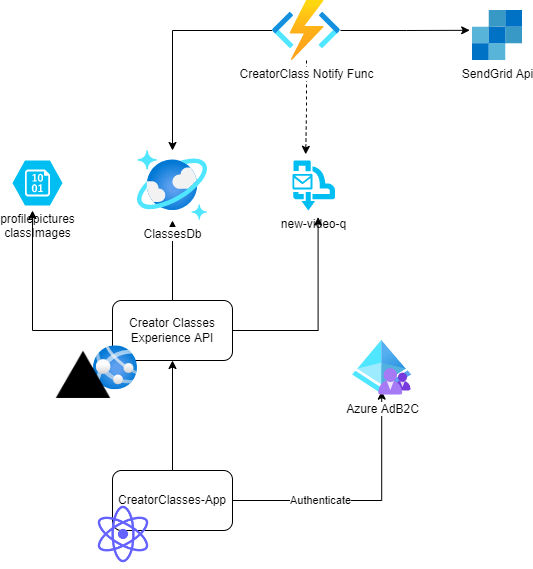

The diagram above was exported from draw.io. Its source (the exported page's mxGraphModel, read from the mxfile embedded in the PNG):
<mxGraphModel dx="1038" dy="489" grid="1" gridSize="10" guides="1" tooltips="1" connect="1" arrows="1" fold="1" page="1" pageScale="1" pageWidth="850" pageHeight="1100" math="0" shadow="0">
  <root>
    <mxCell id="0" />
    <mxCell id="1" parent="0" />
    <mxCell id="DdILjM-e7OxqmLC6GDqn-3" style="edgeStyle=orthogonalEdgeStyle;rounded=0;orthogonalLoop=1;jettySize=auto;html=1;entryX=0.495;entryY=0.925;entryDx=0;entryDy=0;entryPerimeter=0;" parent="1" source="DdILjM-e7OxqmLC6GDqn-1" target="DdILjM-e7OxqmLC6GDqn-2" edge="1">
      <mxGeometry relative="1" as="geometry" />
    </mxCell>
    <mxCell id="DdILjM-e7OxqmLC6GDqn-4" value="Authenticate" style="edgeLabel;html=1;align=center;verticalAlign=middle;resizable=0;points=[];" parent="DdILjM-e7OxqmLC6GDqn-3" vertex="1" connectable="0">
      <mxGeometry x="-0.3287" y="1" relative="1" as="geometry">
        <mxPoint as="offset" />
      </mxGeometry>
    </mxCell>
    <mxCell id="DdILjM-e7OxqmLC6GDqn-6" style="edgeStyle=orthogonalEdgeStyle;rounded=0;orthogonalLoop=1;jettySize=auto;html=1;exitX=0.5;exitY=0;exitDx=0;exitDy=0;entryX=0.5;entryY=1;entryDx=0;entryDy=0;" parent="1" source="DdILjM-e7OxqmLC6GDqn-1" target="DdILjM-e7OxqmLC6GDqn-5" edge="1">
      <mxGeometry relative="1" as="geometry" />
    </mxCell>
    <mxCell id="DdILjM-e7OxqmLC6GDqn-1" value="CreatorClasses-App" style="rounded=1;whiteSpace=wrap;html=1;" parent="1" vertex="1">
      <mxGeometry x="380" y="480" width="120" height="60" as="geometry" />
    </mxCell>
    <mxCell id="DdILjM-e7OxqmLC6GDqn-2" value="Azure AdB2C&lt;br&gt;" style="aspect=fixed;html=1;points=[];align=center;image;fontSize=12;image=img/lib/azure2/identity/Azure_AD_B2C.svg;" parent="1" vertex="1">
      <mxGeometry x="620" y="350" width="59" height="54.72" as="geometry" />
    </mxCell>
    <mxCell id="DdILjM-e7OxqmLC6GDqn-9" style="edgeStyle=orthogonalEdgeStyle;rounded=0;orthogonalLoop=1;jettySize=auto;html=1;entryX=1;entryY=0.5;entryDx=0;entryDy=0;entryPerimeter=0;" parent="1" source="DdILjM-e7OxqmLC6GDqn-5" edge="1">
      <mxGeometry relative="1" as="geometry">
        <mxPoint x="300" y="220" as="targetPoint" />
      </mxGeometry>
    </mxCell>
    <mxCell id="DdILjM-e7OxqmLC6GDqn-12" style="edgeStyle=orthogonalEdgeStyle;rounded=0;orthogonalLoop=1;jettySize=auto;html=1;exitX=0.5;exitY=0;exitDx=0;exitDy=0;" parent="1" source="DdILjM-e7OxqmLC6GDqn-5" target="DdILjM-e7OxqmLC6GDqn-11" edge="1">
      <mxGeometry relative="1" as="geometry" />
    </mxCell>
    <mxCell id="HExLbge0QIGiOLGMuNLu-2" style="edgeStyle=orthogonalEdgeStyle;rounded=0;orthogonalLoop=1;jettySize=auto;html=1;exitX=1;exitY=0.5;exitDx=0;exitDy=0;entryX=0.602;entryY=1.132;entryDx=0;entryDy=0;entryPerimeter=0;" parent="1" source="DdILjM-e7OxqmLC6GDqn-5" target="HExLbge0QIGiOLGMuNLu-1" edge="1">
      <mxGeometry relative="1" as="geometry">
        <Array as="points">
          <mxPoint x="586" y="340" />
        </Array>
      </mxGeometry>
    </mxCell>
    <mxCell id="DdILjM-e7OxqmLC6GDqn-5" value="Creator Classes Experience API" style="rounded=1;whiteSpace=wrap;html=1;" parent="1" vertex="1">
      <mxGeometry x="380" y="310" width="120" height="60" as="geometry" />
    </mxCell>
    <mxCell id="DdILjM-e7OxqmLC6GDqn-10" value="profilepictures&lt;br&gt;classImages" style="verticalLabelPosition=bottom;html=1;verticalAlign=top;align=center;strokeColor=none;fillColor=#00BEF2;shape=mxgraph.azure.storage_blob;" parent="1" vertex="1">
      <mxGeometry x="280" y="170" width="50" height="45" as="geometry" />
    </mxCell>
    <mxCell id="DdILjM-e7OxqmLC6GDqn-11" value="ClassesDb" style="aspect=fixed;html=1;points=[];align=center;image;fontSize=12;image=img/lib/azure2/databases/Azure_Cosmos_DB.svg;" parent="1" vertex="1">
      <mxGeometry x="405" y="160" width="70" height="70" as="geometry" />
    </mxCell>
    <mxCell id="Jsf90p8OvchpEWZktZP7-1" value="" style="shape=image;html=1;verticalAlign=top;verticalLabelPosition=bottom;labelBackgroundColor=#ffffff;imageAspect=0;aspect=fixed;image=https://cdn1.iconfinder.com/data/icons/unicons-line-vol-5/24/react-128.png" parent="1" vertex="1">
      <mxGeometry x="357" y="510" width="68" height="68" as="geometry" />
    </mxCell>
    <mxCell id="Jsf90p8OvchpEWZktZP7-2" value="" style="aspect=fixed;html=1;points=[];align=center;image;fontSize=12;image=img/lib/azure2/app_services/App_Services.svg;" parent="1" vertex="1">
      <mxGeometry x="361" y="355.36" width="44" height="44" as="geometry" />
    </mxCell>
    <mxCell id="HExLbge0QIGiOLGMuNLu-5" style="edgeStyle=orthogonalEdgeStyle;rounded=0;orthogonalLoop=1;jettySize=auto;html=1;entryX=0.311;entryY=-0.124;entryDx=0;entryDy=0;entryPerimeter=0;dashed=1;" parent="1" source="HExLbge0QIGiOLGMuNLu-4" target="HExLbge0QIGiOLGMuNLu-1" edge="1">
      <mxGeometry relative="1" as="geometry" />
    </mxCell>
    <mxCell id="HExLbge0QIGiOLGMuNLu-6" style="edgeStyle=orthogonalEdgeStyle;rounded=0;orthogonalLoop=1;jettySize=auto;html=1;" parent="1" source="HExLbge0QIGiOLGMuNLu-4" target="DdILjM-e7OxqmLC6GDqn-11" edge="1">
      <mxGeometry relative="1" as="geometry" />
    </mxCell>
    <mxCell id="HExLbge0QIGiOLGMuNLu-8" style="edgeStyle=orthogonalEdgeStyle;rounded=0;orthogonalLoop=1;jettySize=auto;html=1;entryX=-0.056;entryY=0.396;entryDx=0;entryDy=0;entryPerimeter=0;" parent="1" source="HExLbge0QIGiOLGMuNLu-4" target="HExLbge0QIGiOLGMuNLu-7" edge="1">
      <mxGeometry relative="1" as="geometry" />
    </mxCell>
    <mxCell id="HExLbge0QIGiOLGMuNLu-4" value="CreatorClass Notify Func" style="aspect=fixed;html=1;points=[];align=center;image;fontSize=12;image=img/lib/azure2/iot/Function_Apps.svg;" parent="1" vertex="1">
      <mxGeometry x="540" y="10" width="68" height="60" as="geometry" />
    </mxCell>
    <mxCell id="HExLbge0QIGiOLGMuNLu-7" value="SendGrid Api&lt;br&gt;" style="sketch=0;aspect=fixed;html=1;points=[];align=center;image;fontSize=12;image=img/lib/mscae/SendGrid_Accounts.svg;" parent="1" vertex="1">
      <mxGeometry x="740" y="20" width="50" height="50" as="geometry" />
    </mxCell>
    <mxCell id="HExLbge0QIGiOLGMuNLu-1" value="new-video-q" style="verticalLabelPosition=bottom;html=1;verticalAlign=top;align=center;strokeColor=none;fillColor=#00BEF2;shape=mxgraph.azure.service_bus_queues;pointerEvents=1;" parent="1" vertex="1">
      <mxGeometry x="560" y="170" width="42.5" height="50" as="geometry" />
    </mxCell>
    <mxCell id="GEMkNWJN19QSG6OtNlIc-1" value="" style="shape=image;html=1;verticalAlign=top;verticalLabelPosition=bottom;labelBackgroundColor=#ffffff;imageAspect=0;aspect=fixed;image=https://cdn1.iconfinder.com/data/icons/ionicons-fill-vol-2/512/logo-vercel-128.png" vertex="1" parent="1">
      <mxGeometry x="322" y="355.36" width="58" height="58" as="geometry" />
    </mxCell>
  </root>
</mxGraphModel>